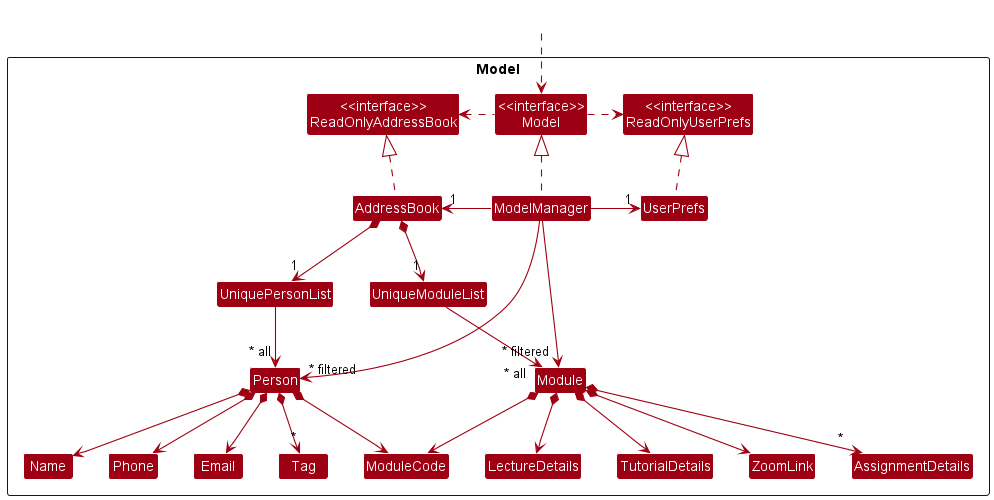

The diagram above was rendered by PlantUML. Its source (embedded in the PNG):
@startuml
!include style.puml
skinparam arrowThickness 1.1
skinparam arrowColor MODEL_COLOR
skinparam classBackgroundColor MODEL_COLOR

Package Model <<Rectangle>>{
Class "<<interface>>\nReadOnlyAddressBook" as ReadOnlyAddressBook
Class "<<interface>>\nReadOnlyUserPrefs" as ReadOnlyUserPrefs
Class "<<interface>>\nModel" as Model
Class AddressBook
Class ModelManager
Class UserPrefs

Class UniquePersonList
Class Person
Class Email
Class Name
Class Phone
Class Tag

Class UniqueModuleList
Class Module
Class ModuleCode
Class LectureDetails
Class TutorialDetails
Class ZoomLink
Class AssignmentDetails
}

Class HiddenOutside #FFFFFF
HiddenOutside ..> Model

AddressBook .up.|> ReadOnlyAddressBook

ModelManager .up.|> Model
Model .right.> ReadOnlyUserPrefs
Model .left.> ReadOnlyAddressBook
ModelManager -left-> "1" AddressBook
ModelManager -right-> "1" UserPrefs
UserPrefs .up.|> ReadOnlyUserPrefs

AddressBook *--> "1" UniquePersonList
UniquePersonList --> "~* all" Person
Person *--> Name
Person *--> Phone
Person *--> Email
Person *--> ModuleCode
Person *--> "*" Tag

Name -[hidden]right-> Phone

AddressBook *--> "1" UniqueModuleList
UniqueModuleList --> "~* all" Module
Module *--> ModuleCode
Module *--> LectureDetails
Module *--> TutorialDetails
Module *--> ZoomLink
Module *--> "*" AssignmentDetails

ModelManager -->"~* filtered" Person
ModelManager -->"~* filtered" Module
@enduml